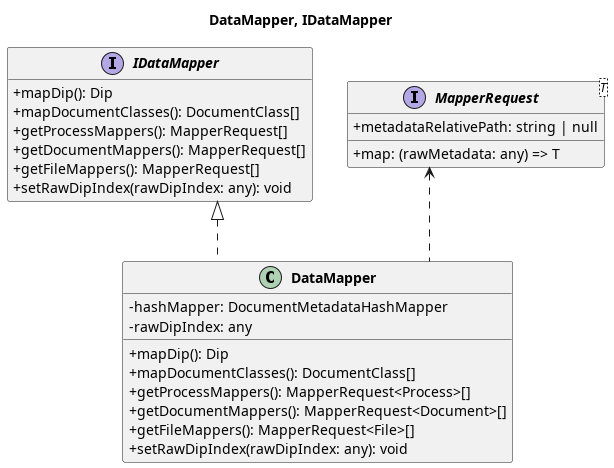

The diagram above was rendered by PlantUML. Its source (embedded in the PNG):
@startuml Class Diagram - Main Indexing Flow - Group 2

top to bottom direction
skinparam classAttributeIconSize 0
skinparam classFontStyle bold
skinparam packageStyle rectangle
skinparam linetype ortho
hide empty members


title DataMapper, IDataMapper

  interface IDataMapper {
    + mapDip(): Dip
    + mapDocumentClasses(): DocumentClass[]
    + getProcessMappers(): MapperRequest[]
    + getDocumentMappers(): MapperRequest[]
    + getFileMappers(): MapperRequest[]
    + setRawDipIndex(rawDipIndex: any): void
  }

  class DataMapper {
    - hashMapper: DocumentMetadataHashMapper
    - rawDipIndex: any
    + mapDip(): Dip
    + mapDocumentClasses(): DocumentClass[]
    + getProcessMappers(): MapperRequest<Process>[]
    + getDocumentMappers(): MapperRequest<Document>[]
    + getFileMappers(): MapperRequest<File>[]
    + setRawDipIndex(rawDipIndex: any): void
  }

  interface MapperRequest<T> {
    + metadataRelativePath: string | null
    + map: (rawMetadata: any) => T 
  }

IDataMapper <|.. DataMapper
MapperRequest <.. DataMapper

@enduml